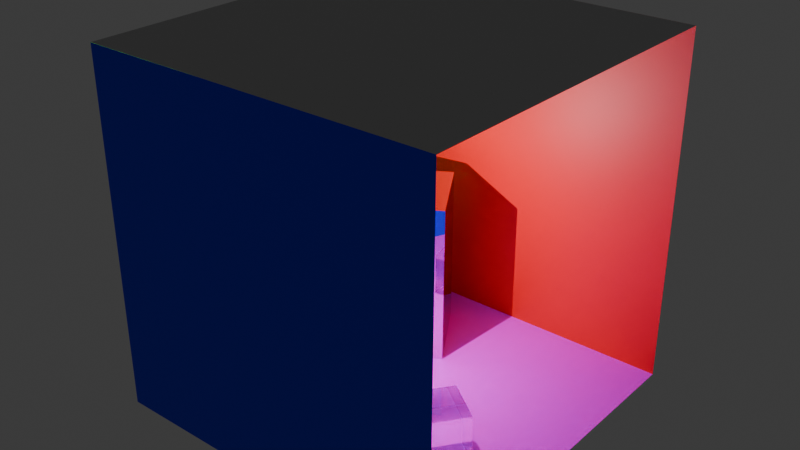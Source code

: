 # Source: cornell-box.blend  (saved by Blender 4.1.24; exported with 4.5.12 LTS)
import bpy
from mathutils import Matrix  # noqa: F401  (used for matrix-valued properties, if any)

bpy.ops.wm.read_factory_settings(use_empty=True)
scene = bpy.context.scene
scene.name = 'Scene'

# ---- collections
col_collection = bpy.data.collections.new('Collection'); scene.collection.children.link(col_collection)

# ---- images (referenced by path relative to the original .blend; pixels are not part of the script)
import os
ASSET_DIR = os.environ.get("B2B_ASSET_DIR", "")  # directory of the original .blend (textures are referenced by path, not embedded)
HERE = os.path.dirname(os.path.abspath(__file__))  # packed textures are extracted next to this script under _unpacked/

def load_image(name, relpath, width, height, colorspace="sRGB"):
    """Load a texture the original file referenced (path relative to the .blend, or extracted next to this script)."""
    p = next((c for c in (os.path.join(HERE, relpath), os.path.join(ASSET_DIR, relpath)) if relpath and os.path.exists(c)), "")
    if p:
        img = bpy.data.images.load(p, check_existing=True)
        img.name = name
    else:  # same state as the original file: an image datablock whose file is absent (Cycles renders it pink)
        img = bpy.data.images.new(name, width, height)
        img.source = "FILE"
        img.filepath = "//" + (relpath or name)
    img.colorspace_settings.name = colorspace
    return img
img_wood_jpg_001 = load_image('wood.jpg.001', 'wood.jpg', 1024, 1024, 'sRGB')

# ---- materials (node trees are filled in below, after node groups)
mat_floor = bpy.data.materials.new('floor')
mat_left_wall = bpy.data.materials.new('left_wall')
mat_back_wall = bpy.data.materials.new('back_wall')
mat_right_wall = bpy.data.materials.new('Right wall')
mat_roof = bpy.data.materials.new('roof')
mat_pink_cube = bpy.data.materials.new('pink_cube')
mat_mirror = bpy.data.materials.new('mirror')
mat_glass = bpy.data.materials.new('glass')
mat_white_cube = bpy.data.materials.new('white_cube')
mat_white_cube.alpha_threshold = 0.0
mat_white_cube.use_transparent_shadow = False
mat_white_cube.roughness = 0.5
mat_white_cube.line_color = (0.0, 0.0, 0.0, 1.0)

# ---- material node trees
mat_floor.use_nodes = True; mat_floor.node_tree.nodes.clear()
_N = mat_floor.node_tree.nodes; _L = mat_floor.node_tree.links
n0 = _N.new('ShaderNodeOutputMaterial'); n0.name = 'Material Output'; n0.location = (300, 300)
n1 = _N.new('ShaderNodeBsdfDiffuse'); n1.name = 'Diffuse BSDF'; n1.location = (10, 300)
n1.inputs[1].default_value = 0.5
n2 = _N.new('ShaderNodeTexImage'); n2.name = 'Image Texture'; n2.location = (-280, 280)
n2.image = img_wood_jpg_001
_L.new(n1.outputs[0], n0.inputs[0])
_L.new(n2.outputs[0], n1.inputs[0])
n0.is_active_output = True
mat_left_wall.use_nodes = True; mat_left_wall.node_tree.nodes.clear()
_N = mat_left_wall.node_tree.nodes; _L = mat_left_wall.node_tree.links
n0 = _N.new('ShaderNodeBsdfPrincipled'); n0.name = 'Principled BSDF'; n0.location = (10, 300)
n0.inputs[0].default_value = (0.0, 4.292e-06, 1.0, 1.0)
n1 = _N.new('ShaderNodeOutputMaterial'); n1.name = 'Material Output'; n1.location = (300, 300)
_L.new(n0.outputs[0], n1.inputs[0])
n1.is_active_output = True
mat_back_wall.use_nodes = True; mat_back_wall.node_tree.nodes.clear()
_N = mat_back_wall.node_tree.nodes; _L = mat_back_wall.node_tree.links
n0 = _N.new('ShaderNodeBsdfPrincipled'); n0.name = 'Principled BSDF'; n0.location = (10, 300)
n0.inputs[0].default_value = (0.001932, 1.0, 0.0, 1.0)
n1 = _N.new('ShaderNodeOutputMaterial'); n1.name = 'Material Output'; n1.location = (300, 300)
_L.new(n0.outputs[0], n1.inputs[0])
n1.is_active_output = True
mat_right_wall.use_nodes = True; mat_right_wall.node_tree.nodes.clear()
_N = mat_right_wall.node_tree.nodes; _L = mat_right_wall.node_tree.links
n0 = _N.new('ShaderNodeBsdfPrincipled'); n0.name = 'Principled BSDF'; n0.location = (10, 300)
n0.inputs[0].default_value = (1.0, 0.0, 0.002967, 1.0)
n1 = _N.new('ShaderNodeOutputMaterial'); n1.name = 'Material Output'; n1.location = (300, 300)
_L.new(n0.outputs[0], n1.inputs[0])
n1.is_active_output = True
mat_roof.use_nodes = True; mat_roof.node_tree.nodes.clear()
_N = mat_roof.node_tree.nodes; _L = mat_roof.node_tree.links
n0 = _N.new('ShaderNodeBsdfPrincipled'); n0.name = 'Principled BSDF'; n0.location = (10, 300)
n0.inputs[0].default_value = (0.5, 0.5, 0.5, 1.0)
n1 = _N.new('ShaderNodeOutputMaterial'); n1.name = 'Material Output'; n1.location = (300, 300)
_L.new(n0.outputs[0], n1.inputs[0])
n1.is_active_output = True
mat_pink_cube.use_nodes = True; mat_pink_cube.node_tree.nodes.clear()
_N = mat_pink_cube.node_tree.nodes; _L = mat_pink_cube.node_tree.links
n0 = _N.new('ShaderNodeBsdfPrincipled'); n0.name = 'Principled BSDF'; n0.location = (10, 300)
n0.inputs[0].default_value = (0.8004, 0.1521, 0.7169, 1.0)
n1 = _N.new('ShaderNodeOutputMaterial'); n1.name = 'Material Output'; n1.location = (300, 300)
_L.new(n0.outputs[0], n1.inputs[0])
n1.is_active_output = True
mat_mirror.use_nodes = True; mat_mirror.node_tree.nodes.clear()
_N = mat_mirror.node_tree.nodes; _L = mat_mirror.node_tree.links
n0 = _N.new('ShaderNodeOutputMaterial'); n0.name = 'Material Output'; n0.location = (300, 300)
n1 = _N.new('ShaderNodeBsdfAnisotropic'); n1.name = 'Glossy BSDF'; n1.location = (10, 300)
n1.inputs[1].default_value = 0.0
_L.new(n1.outputs[0], n0.inputs[0])
n0.is_active_output = True
mat_glass.use_nodes = True; mat_glass.node_tree.nodes.clear()
_N = mat_glass.node_tree.nodes; _L = mat_glass.node_tree.links
n0 = _N.new('ShaderNodeOutputMaterial'); n0.name = 'Material Output'; n0.location = (300, 300)
n1 = _N.new('ShaderNodeBsdfGlass'); n1.name = 'Glass BSDF'; n1.location = (10, 300)
_L.new(n1.outputs[0], n0.inputs[0])
n0.is_active_output = True
mat_white_cube.use_nodes = True; mat_white_cube.node_tree.nodes.clear()
_N = mat_white_cube.node_tree.nodes; _L = mat_white_cube.node_tree.links
n0 = _N.new('ShaderNodeOutputMaterial'); n0.name = 'Material Output'; n0.location = (300, 300)
n1 = _N.new('ShaderNodeBsdfPrincipled'); n1.name = 'Principled BSDF'; n1.location = (10, 300)
n1.inputs[3].default_value = 1.45
_L.new(n1.outputs[0], n0.inputs[0])
n0.is_active_output = True

# ---- world
world_world = bpy.data.worlds.new('World'); scene.world = world_world
world_world.use_nodes = True; world_world.node_tree.nodes.clear()
_N = world_world.node_tree.nodes; _L = world_world.node_tree.links
n0 = _N.new('ShaderNodeOutputWorld'); n0.name = 'World Output'; n0.location = (300, 300)
n1 = _N.new('ShaderNodeBackground'); n1.name = 'Background'; n1.location = (10, 300)
n1.inputs[0].default_value = (0.05088, 0.05088, 0.05088, 1.0)
_L.new(n1.outputs[0], n0.inputs[0])
n0.is_active_output = True
world_world.color = (0.05088, 0.05088, 0.05088)
world_world.use_sun_shadow = False
world_world.sun_shadow_jitter_overblur = 0.0

# ---- lights
light_point = bpy.data.lights.new('Point', 'POINT')
light_point.transmission_factor = 0.0
light_point.energy = 2e+04
light_point.shadow_maximum_resolution = 0.006
light_point.use_absolute_resolution = True

# ---- meshes
me_plane = bpy.data.meshes.new('Plane')
me_plane.from_pydata([(-10.0, -10.0, 0.0), (10.0, -10.0, 0.0), (-10.0, 10.0, 0.0), (10.0, 10.0, 0.0)], [], [(0, 1, 3, 2)])
_uv = me_plane.uv_layers.new(name='UVMap')
_uv.uv.foreach_set('vector', [0.0, 0.0, 1.0, 0.0, 1.0, 1.0, 0.0, 1.0])
me_plane.materials.append(mat_floor)
me_plane.update()
me_plane_001 = bpy.data.meshes.new('Plane.001')
me_plane_001.from_pydata([(-10.0, -10.0, 0.0), (10.0, -10.0, 0.0), (-10.0, 10.0, 0.0), (10.0, 10.0, 0.0)], [], [(0, 1, 3, 2)])
_uv = me_plane_001.uv_layers.new(name='UVMap')
_uv.uv.foreach_set('vector', [0.0, 0.0, 1.0, 0.0, 1.0, 1.0, 0.0, 1.0])
me_plane_001.materials.append(mat_left_wall)
me_plane_001.update()
me_plane_002 = bpy.data.meshes.new('Plane.002')
me_plane_002.from_pydata([(-10.0, -10.0, 0.0), (10.0, -10.0, 0.0), (-10.0, 10.0, 0.0), (10.0, 10.0, 0.0)], [], [(0, 1, 3, 2)])
_uv = me_plane_002.uv_layers.new(name='UVMap')
_uv.uv.foreach_set('vector', [0.0, 0.0, 1.0, 0.0, 1.0, 1.0, 0.0, 1.0])
me_plane_002.materials.append(mat_back_wall)
me_plane_002.update()
me_plane_003 = bpy.data.meshes.new('Plane.003')
me_plane_003.from_pydata([(-10.0, -10.0, 0.0), (10.0, -10.0, 0.0), (-10.0, 10.0, 0.0), (10.0, 10.0, 0.0)], [], [(0, 1, 3, 2)])
_uv = me_plane_003.uv_layers.new(name='UVMap')
_uv.uv.foreach_set('vector', [0.0, 0.0, 1.0, 0.0, 1.0, 1.0, 0.0, 1.0])
me_plane_003.materials.append(mat_right_wall)
me_plane_003.update()
me_plane_004 = bpy.data.meshes.new('Plane.004')
me_plane_004.from_pydata([(-10.0, -10.0, 0.0), (10.0, -10.0, 0.0), (-10.0, 10.0, 0.0), (10.0, 10.0, 0.0)], [], [(0, 1, 3, 2)])
_uv = me_plane_004.uv_layers.new(name='UVMap')
_uv.uv.foreach_set('vector', [0.0, 0.0, 1.0, 0.0, 1.0, 1.0, 0.0, 1.0])
me_plane_004.materials.append(mat_roof)
me_plane_004.update()
me_cube_003 = bpy.data.meshes.new('Cube.003')
me_cube_003.from_pydata([(-1.0, -1.0, -1.0), (-1.0, -1.0, 1.0), (-1.0, 1.0, -1.0), (-1.0, 1.0, 1.0), (1.0, -1.0, -1.0), (1.0, -1.0, 1.0), (1.0, 1.0, -1.0), (1.0, 1.0, 1.0)], [], [(0, 1, 3, 2), (2, 3, 7, 6), (6, 7, 5, 4), (4, 5, 1, 0), (2, 6, 4, 0), (7, 3, 1, 5)])
_uv = me_cube_003.uv_layers.new(name='UVMap')
_uv.uv.foreach_set('vector', [0.375, 0.0, 0.625, 0.0, 0.625, 0.25, 0.375, 0.25, 0.375, 0.25, 0.625, 0.25, 0.625, 0.5, 0.375, 0.5, 0.375, 0.5, 0.625, 0.5, 0.625, 0.75, 0.375, 0.75, 0.375, 0.75, 0.625, 0.75, 0.625, 1.0, 0.375, 1.0, 0.125, 0.5, 0.375, 0.5, 0.375, 0.75, 0.125, 0.75, 0.625, 0.5, 0.875, 0.5, 0.875, 0.75, 0.625, 0.75])
me_cube_003.materials.append(mat_pink_cube)
me_cube_003.update()
me_cube_004 = bpy.data.meshes.new('Cube.004')
me_cube_004.from_pydata([(-1.0, -1.0, -1.0), (-1.0, -1.0, 2.694), (-1.0, 1.0, -1.0), (-1.0, 1.0, 2.694), (1.0, -1.0, -1.0), (1.0, -1.0, 2.694), (1.0, 1.0, -1.0), (1.0, 1.0, 2.694)], [], [(0, 1, 3, 2), (2, 3, 7, 6), (6, 7, 5, 4), (4, 5, 1, 0), (2, 6, 4, 0), (7, 3, 1, 5)])
_uv = me_cube_004.uv_layers.new(name='UVMap')
_uv.uv.foreach_set('vector', [0.375, 0.0, 0.625, 0.0, 0.625, 0.25, 0.375, 0.25, 0.375, 0.25, 0.625, 0.25, 0.625, 0.5, 0.375, 0.5, 0.375, 0.5, 0.625, 0.5, 0.625, 0.75, 0.375, 0.75, 0.375, 0.75, 0.625, 0.75, 0.625, 1.0, 0.375, 1.0, 0.125, 0.5, 0.375, 0.5, 0.375, 0.75, 0.125, 0.75, 0.625, 0.5, 0.875, 0.5, 0.875, 0.75, 0.625, 0.75])
me_cube_004.materials.append(mat_mirror)
me_cube_004.update()
me_cube_005 = bpy.data.meshes.new('Cube.005')
me_cube_005.from_pydata([(-1.0, -1.0, -1.0), (-1.0, -1.0, 1.0), (-1.0, 1.0, -1.0), (-1.0, 1.0, 1.0), (1.0, -1.0, -1.0), (1.0, -1.0, 1.0), (1.0, 1.0, -1.0), (1.0, 1.0, 1.0)], [], [(0, 1, 3, 2), (2, 3, 7, 6), (6, 7, 5, 4), (4, 5, 1, 0), (2, 6, 4, 0), (7, 3, 1, 5)])
_uv = me_cube_005.uv_layers.new(name='UVMap')
_uv.uv.foreach_set('vector', [0.375, 0.0, 0.625, 0.0, 0.625, 0.25, 0.375, 0.25, 0.375, 0.25, 0.625, 0.25, 0.625, 0.5, 0.375, 0.5, 0.375, 0.5, 0.625, 0.5, 0.625, 0.75, 0.375, 0.75, 0.375, 0.75, 0.625, 0.75, 0.625, 1.0, 0.375, 1.0, 0.125, 0.5, 0.375, 0.5, 0.375, 0.75, 0.125, 0.75, 0.625, 0.5, 0.875, 0.5, 0.875, 0.75, 0.625, 0.75])
me_cube_005.materials.append(mat_glass)
me_cube_005.update()
me_cube_006 = bpy.data.meshes.new('Cube.006')
me_cube_006.from_pydata([(-1.0, -1.0, -1.0), (-1.0, -1.0, 1.0), (-1.0, 1.0, -1.0), (-1.0, 1.0, 1.0), (1.0, -1.0, -1.0), (1.0, -1.0, 1.0), (1.0, 1.0, -1.0), (1.0, 1.0, 1.0)], [], [(0, 1, 3, 2), (2, 3, 7, 6), (6, 7, 5, 4), (4, 5, 1, 0), (2, 6, 4, 0), (7, 3, 1, 5)])
_uv = me_cube_006.uv_layers.new(name='UVMap')
_uv.uv.foreach_set('vector', [0.375, 0.0, 0.625, 0.0, 0.625, 0.25, 0.375, 0.25, 0.375, 0.25, 0.625, 0.25, 0.625, 0.5, 0.375, 0.5, 0.375, 0.5, 0.625, 0.5, 0.625, 0.75, 0.375, 0.75, 0.375, 0.75, 0.625, 0.75, 0.625, 1.0, 0.375, 1.0, 0.125, 0.5, 0.375, 0.5, 0.375, 0.75, 0.125, 0.75, 0.625, 0.5, 0.875, 0.5, 0.875, 0.75, 0.625, 0.75])
me_cube_006.materials.append(mat_white_cube)
me_cube_006.update()

# ---- objects
ob_plane = bpy.data.objects.new('Plane', me_plane)
ob_plane_001 = bpy.data.objects.new('Plane.001', me_plane_001)
ob_plane_002 = bpy.data.objects.new('Plane.002', me_plane_002)
ob_plane_003 = bpy.data.objects.new('Plane.003', me_plane_003)
ob_plane_004 = bpy.data.objects.new('Plane.004', me_plane_004)
ob_cube = bpy.data.objects.new('Cube', me_cube_003)
ob_cube_001 = bpy.data.objects.new('Cube.001', me_cube_004)
ob_cube_002 = bpy.data.objects.new('Cube.002', me_cube_005)
ob_cube_003 = bpy.data.objects.new('Cube.003', me_cube_006)
ob_point = bpy.data.objects.new('Point', light_point)

# ---- transforms, parenting, visibility, modifiers, constraints
ob_plane.location = (-0.09192, 8.392e-07, -0.03641)
ob_plane.scale = (2.0, 2.0, 2.0)
ob_plane_001.location = (-0.09192, -20.0, 19.96)
ob_plane_001.rotation_euler = (1.571, -0.0, 3.142)
ob_plane_001.scale = (2.0, 2.0, 2.0)
ob_plane_002.location = (-20.09, 8.392e-07, 19.96)
ob_plane_002.rotation_euler = (1.571, -0.0, 1.571)
ob_plane_002.scale = (2.0, 2.0, 2.0)
ob_plane_003.location = (-0.09192, 20.0, 19.96)
ob_plane_003.rotation_euler = (1.571, -0.0, 6.283)
ob_plane_003.scale = (2.0, 2.0, 2.0)
ob_plane_004.location = (-0.09192, 8.392e-07, 39.96)
ob_plane_004.rotation_euler = (-0.0, 3.142, -0.0)
ob_plane_004.scale = (2.0, 2.0, 2.0)
ob_cube.location = (-8.053, -6.846, 4.09)
ob_cube.rotation_euler = (0.0, -0.0, -0.4931)
ob_cube.scale = (4.126, 4.126, 4.126)
ob_cube_001.location = (-6.966, 8.969, 5.053)
ob_cube_001.rotation_euler = (0.0, -0.0, -1.013)
ob_cube_001.scale = (5.089, 5.089, 5.089)
ob_cube_002.location = (9.532, -5.688, 2.695)
ob_cube_002.rotation_euler = (0.0, -0.0, -0.6259)
ob_cube_002.scale = (2.732, 2.732, 2.732)
ob_cube_003.location = (-7.742, -3.538, 10.06)
ob_cube_003.rotation_euler = (0.0, -0.0, 0.4397)
ob_cube_003.scale = (1.839, 1.839, 1.839)
ob_point.location = (-0.4553, -0.2478, 21.32)

# ---- collection membership
col_collection.objects.link(ob_plane)
col_collection.objects.link(ob_plane_001)
col_collection.objects.link(ob_plane_002)
col_collection.objects.link(ob_plane_003)
col_collection.objects.link(ob_plane_004)
col_collection.objects.link(ob_cube)
col_collection.objects.link(ob_cube_001)
col_collection.objects.link(ob_cube_002)
col_collection.objects.link(ob_cube_003)
col_collection.objects.link(ob_point)

# ---- scene / render settings (as saved in the file)
scene.frame_start = 1; scene.frame_end = 250; scene.frame_set(1)
scene.render.engine = 'CYCLES'
scene.cycles.feature_set = 'EXPERIMENTAL'
scene.cycles.sampling_pattern = 'TABULATED_SOBOL'
scene.eevee.ray_tracing_options.trace_max_roughness = 0.0
bpy.context.view_layer.update()

# ---- added for rendering (the .blend has no active camera): camera
cam_auto = bpy.data.cameras.new('AutoCamera')
cam_auto.lens = 50.0
cam_auto.sensor_width = 36.0
cam_auto.clip_end = 1124.98
ob_auto_camera = bpy.data.objects.new('AutoCamera', cam_auto)
scene.collection.objects.link(ob_auto_camera)
ob_auto_camera.location = (64.0095, -76.9218, 71.2448)
ob_auto_camera.rotation_euler = (1.09748, -7.21219e-08, 0.694738)
scene.camera = ob_auto_camera
bpy.context.view_layer.update()
